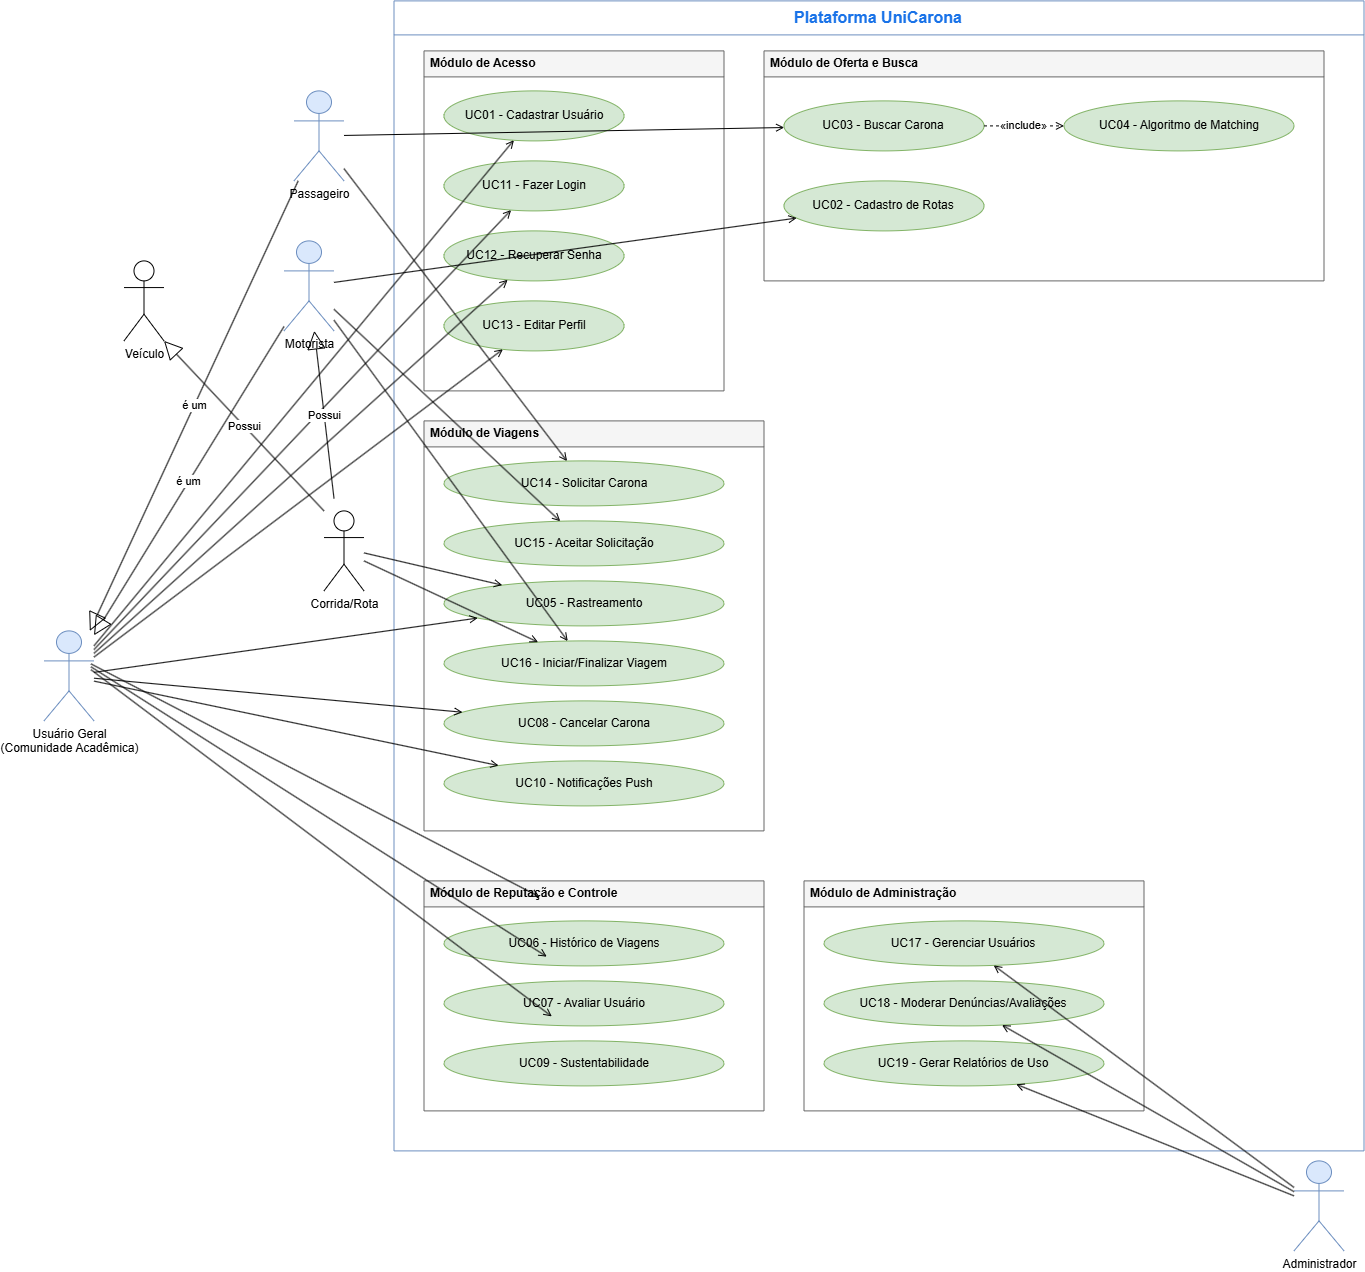

The diagram above was exported from draw.io. Its source (the exported page's mxGraphModel, read from the mxfile embedded in the PNG):
<mxGraphModel dx="3005" dy="1351" grid="1" gridSize="10" guides="1" tooltips="1" connect="1" arrows="1" fold="1" page="1" pageScale="1" pageWidth="1450" pageHeight="1200" math="0" shadow="0">
  <root>
    <mxCell id="0" />
    <mxCell id="1" parent="0" />
    <mxCell id="sysB" parent="1" style="swimlane;whiteSpace=wrap;html=1;startSize=34;fontStyle=1;fontSize=16;fontColor=#1a73e8;align=center;fillColor=none;strokeColor=#6c8ebf;" value="Plataforma UniCarona" vertex="1">
      <mxGeometry height="1150" width="970" x="430" y="20" as="geometry" />
    </mxCell>
    <mxCell id="modAcesso" parent="1" style="swimlane;whiteSpace=wrap;html=1;startSize=26;fontStyle=1;align=left;spacingLeft=4;fillColor=#f5f5f5;strokeColor=#666666;" value="Módulo de Acesso" vertex="1">
      <mxGeometry height="340" width="300" x="460" y="70" as="geometry">
        <mxRectangle height="30" width="140" x="460" y="70" as="alternateBounds" />
      </mxGeometry>
    </mxCell>
    <mxCell id="uc01" parent="1" style="ellipse;whiteSpace=wrap;html=1;fillColor=#d5e8d4;strokeColor=#82b366;" value="UC01 - Cadastrar Usuário" vertex="1">
      <mxGeometry height="50" width="180" x="480" y="110" as="geometry" />
    </mxCell>
    <mxCell id="uc11" parent="1" style="ellipse;whiteSpace=wrap;html=1;fillColor=#d5e8d4;strokeColor=#82b366;" value="UC11 - Fazer Login" vertex="1">
      <mxGeometry height="50" width="180" x="480" y="180" as="geometry" />
    </mxCell>
    <mxCell id="uc12" parent="1" style="ellipse;whiteSpace=wrap;html=1;fillColor=#d5e8d4;strokeColor=#82b366;" value="UC12 - Recuperar Senha" vertex="1">
      <mxGeometry height="50" width="180" x="480" y="250" as="geometry" />
    </mxCell>
    <mxCell id="uc13" parent="1" style="ellipse;whiteSpace=wrap;html=1;fillColor=#d5e8d4;strokeColor=#82b366;" value="UC13 - Editar Perfil" vertex="1">
      <mxGeometry height="50" width="180" x="480" y="320" as="geometry" />
    </mxCell>
    <mxCell id="modOferta" parent="1" style="swimlane;whiteSpace=wrap;html=1;startSize=26;fontStyle=1;align=left;spacingLeft=4;fillColor=#f5f5f5;strokeColor=#666666;" value="Módulo de Oferta e Busca" vertex="1">
      <mxGeometry height="230" width="560" x="800" y="70" as="geometry" />
    </mxCell>
    <mxCell id="uc03" parent="1" style="ellipse;whiteSpace=wrap;html=1;fillColor=#d5e8d4;strokeColor=#82b366;" value="UC03 - Buscar Carona" vertex="1">
      <mxGeometry height="50" width="200" x="820" y="120" as="geometry" />
    </mxCell>
    <mxCell id="uc04" parent="1" style="ellipse;whiteSpace=wrap;html=1;fillColor=#d5e8d4;strokeColor=#82b366;" value="UC04 - Algoritmo de Matching" vertex="1">
      <mxGeometry height="50" width="230" x="1100" y="120" as="geometry" />
    </mxCell>
    <mxCell id="uc02" parent="1" style="ellipse;whiteSpace=wrap;html=1;fillColor=#d5e8d4;strokeColor=#82b366;" value="UC02 - Cadastro de Rotas" vertex="1">
      <mxGeometry height="50" width="200" x="820" y="200" as="geometry" />
    </mxCell>
    <mxCell id="modViagens" parent="1" style="swimlane;whiteSpace=wrap;html=1;startSize=26;fontStyle=1;align=left;spacingLeft=4;fillColor=#f5f5f5;strokeColor=#666666;" value="Módulo de Viagens" vertex="1">
      <mxGeometry height="410" width="340" x="460" y="440" as="geometry" />
    </mxCell>
    <mxCell id="uc14" parent="1" style="ellipse;whiteSpace=wrap;html=1;fillColor=#d5e8d4;strokeColor=#82b366;" value="UC14 - Solicitar Carona" vertex="1">
      <mxGeometry height="45" width="280" x="480" y="480" as="geometry" />
    </mxCell>
    <mxCell id="uc15" parent="1" style="ellipse;whiteSpace=wrap;html=1;fillColor=#d5e8d4;strokeColor=#82b366;" value="UC15 - Aceitar Solicitação" vertex="1">
      <mxGeometry height="45" width="280" x="480" y="540" as="geometry" />
    </mxCell>
    <mxCell id="uc05" parent="1" style="ellipse;whiteSpace=wrap;html=1;fillColor=#d5e8d4;strokeColor=#82b366;" value="UC05 - Rastreamento" vertex="1">
      <mxGeometry height="45" width="280" x="480" y="600" as="geometry" />
    </mxCell>
    <mxCell id="uc16" parent="1" style="ellipse;whiteSpace=wrap;html=1;fillColor=#d5e8d4;strokeColor=#82b366;" value="UC16 - Iniciar/Finalizar Viagem" vertex="1">
      <mxGeometry height="45" width="280" x="480" y="660" as="geometry" />
    </mxCell>
    <mxCell id="uc08" parent="1" style="ellipse;whiteSpace=wrap;html=1;fillColor=#d5e8d4;strokeColor=#82b366;" value="UC08 - Cancelar Carona" vertex="1">
      <mxGeometry height="45" width="280" x="480" y="720" as="geometry" />
    </mxCell>
    <mxCell id="uc10" parent="1" style="ellipse;whiteSpace=wrap;html=1;fillColor=#d5e8d4;strokeColor=#82b366;" value="UC10 - Notificações Push" vertex="1">
      <mxGeometry height="45" width="280" x="480" y="780" as="geometry" />
    </mxCell>
    <mxCell id="modReputacao" parent="1" style="swimlane;whiteSpace=wrap;html=1;startSize=26;fontStyle=1;align=left;spacingLeft=4;fillColor=#f5f5f5;strokeColor=#666666;" value="Módulo de Reputação e Controle" vertex="1">
      <mxGeometry height="230" width="340" x="460" y="900" as="geometry" />
    </mxCell>
    <mxCell id="uc06" parent="1" style="ellipse;whiteSpace=wrap;html=1;fillColor=#d5e8d4;strokeColor=#82b366;" value="UC06 - Histórico de Viagens" vertex="1">
      <mxGeometry height="45" width="280" x="480" y="940" as="geometry" />
    </mxCell>
    <mxCell id="uc07" parent="1" style="ellipse;whiteSpace=wrap;html=1;fillColor=#d5e8d4;strokeColor=#82b366;" value="UC07 - Avaliar Usuário" vertex="1">
      <mxGeometry height="45" width="280" x="480" y="1000" as="geometry" />
    </mxCell>
    <mxCell id="uc09" parent="1" style="ellipse;whiteSpace=wrap;html=1;fillColor=#d5e8d4;strokeColor=#82b366;" value="UC09 - Sustentabilidade" vertex="1">
      <mxGeometry height="45" width="280" x="480" y="1060" as="geometry" />
    </mxCell>
    <mxCell id="modAdmin" parent="1" style="swimlane;whiteSpace=wrap;html=1;startSize=26;fontStyle=1;align=left;spacingLeft=4;fillColor=#f5f5f5;strokeColor=#666666;" value="Módulo de Administração" vertex="1">
      <mxGeometry height="230" width="340" x="840" y="900" as="geometry" />
    </mxCell>
    <mxCell id="uc17" parent="1" style="ellipse;whiteSpace=wrap;html=1;fillColor=#d5e8d4;strokeColor=#82b366;" value="UC17 - Gerenciar Usuários" vertex="1">
      <mxGeometry height="45" width="280" x="860" y="940" as="geometry" />
    </mxCell>
    <mxCell id="uc18" parent="1" style="ellipse;whiteSpace=wrap;html=1;fillColor=#d5e8d4;strokeColor=#82b366;" value="UC18 - Moderar Denúncias/Avaliações" vertex="1">
      <mxGeometry height="45" width="280" x="860" y="1000" as="geometry" />
    </mxCell>
    <mxCell id="uc19" parent="1" style="ellipse;whiteSpace=wrap;html=1;fillColor=#d5e8d4;strokeColor=#82b366;" value="UC19 - Gerar Relatórios de Uso" vertex="1">
      <mxGeometry height="45" width="280" x="860" y="1060" as="geometry" />
    </mxCell>
    <mxCell id="actorUG" parent="1" style="shape=umlActor;verticalLabelPosition=bottom;labelBackgroundColor=#ffffff;verticalAlign=top;html=1;outlineConnect=0;fillColor=#dae8fc;strokeColor=#6c8ebf;" value="Usuário Geral&#10;(Comunidade Acadêmica)" vertex="1">
      <mxGeometry height="90" width="50" x="80" y="650" as="geometry" />
    </mxCell>
    <mxCell id="actorPass" parent="1" style="shape=umlActor;verticalLabelPosition=bottom;labelBackgroundColor=#ffffff;verticalAlign=top;html=1;outlineConnect=0;fillColor=#dae8fc;strokeColor=#6c8ebf;" value="Passageiro" vertex="1">
      <mxGeometry height="90" width="50" x="330" y="110" as="geometry" />
    </mxCell>
    <mxCell id="actorMot" parent="1" style="shape=umlActor;verticalLabelPosition=bottom;labelBackgroundColor=#ffffff;verticalAlign=top;html=1;outlineConnect=0;fillColor=#dae8fc;strokeColor=#6c8ebf;" value="Motorista" vertex="1">
      <mxGeometry height="90" width="50" x="320" y="260" as="geometry" />
    </mxCell>
    <mxCell id="actorAdmin" parent="1" style="shape=umlActor;verticalLabelPosition=bottom;labelBackgroundColor=#ffffff;verticalAlign=top;html=1;outlineConnect=0;fillColor=#dae8fc;strokeColor=#6c8ebf;" value="Administrador" vertex="1">
      <mxGeometry height="90" width="50" x="1330" y="1180" as="geometry" />
    </mxCell>
    <mxCell id="genPass" edge="1" parent="1" source="actorPass" style="endArrow=block;endFill=0;endSize=16;html=1;" target="actorUG" value="é um">
      <mxGeometry relative="1" as="geometry" />
    </mxCell>
    <mxCell id="genMot" edge="1" parent="1" source="actorMot" style="endArrow=block;endFill=0;endSize=16;html=1;" target="actorUG" value="é um">
      <mxGeometry relative="1" as="geometry" />
    </mxCell>
    <mxCell id="a-ug-01" edge="1" parent="1" source="actorUG" style="endArrow=open;endFill=0;html=1;" target="uc01">
      <mxGeometry relative="1" as="geometry" />
    </mxCell>
    <mxCell id="a-ug-11" edge="1" parent="1" source="actorUG" style="endArrow=open;endFill=0;html=1;" target="uc11">
      <mxGeometry relative="1" as="geometry" />
    </mxCell>
    <mxCell id="a-ug-12" edge="1" parent="1" source="actorUG" style="endArrow=open;endFill=0;html=1;" target="uc12">
      <mxGeometry relative="1" as="geometry" />
    </mxCell>
    <mxCell id="a-ug-13" edge="1" parent="1" source="actorUG" style="endArrow=open;endFill=0;html=1;" target="uc13">
      <mxGeometry relative="1" as="geometry" />
    </mxCell>
    <mxCell id="a-ug-05" edge="1" parent="1" source="actorUG" style="endArrow=open;endFill=0;html=1;" target="uc05">
      <mxGeometry relative="1" as="geometry" />
    </mxCell>
    <mxCell id="a-ug-08" edge="1" parent="1" source="actorUG" style="endArrow=open;endFill=0;html=1;" target="uc08">
      <mxGeometry relative="1" as="geometry" />
    </mxCell>
    <mxCell id="a-ug-10" edge="1" parent="1" source="actorUG" style="endArrow=open;endFill=0;html=1;" target="uc10">
      <mxGeometry relative="1" as="geometry" />
    </mxCell>
    <mxCell id="a-ug-06" edge="1" parent="1" style="endArrow=open;endFill=0;html=1;">
      <mxGeometry relative="1" as="geometry">
        <mxPoint x="126.99999999999977" y="682.9953779867594" as="sourcePoint" />
        <mxPoint x="575.6198184150044" y="916.0152945655716" as="targetPoint" />
      </mxGeometry>
    </mxCell>
    <mxCell id="a-ug-07" edge="1" parent="1" style="endArrow=open;endFill=0;html=1;">
      <mxGeometry relative="1" as="geometry">
        <mxPoint x="126.99999999999977" y="685.9077215616037" as="sourcePoint" />
        <mxPoint x="582.7064160111017" y="975.6954701848397" as="targetPoint" />
      </mxGeometry>
    </mxCell>
    <mxCell id="a-ug-09" edge="1" parent="1" style="endArrow=open;endFill=0;html=1;">
      <mxGeometry relative="1" as="geometry">
        <mxPoint x="126.99999999999977" y="688.8201521990356" as="sourcePoint" />
        <mxPoint x="587.7694443446335" y="1035.5058872705436" as="targetPoint" />
      </mxGeometry>
    </mxCell>
    <mxCell id="a-pass-03" edge="1" parent="1" source="actorPass" style="endArrow=open;endFill=0;html=1;" target="uc03">
      <mxGeometry relative="1" as="geometry" />
    </mxCell>
    <mxCell id="a-pass-14" edge="1" parent="1" source="actorPass" style="endArrow=open;endFill=0;html=1;" target="uc14">
      <mxGeometry relative="1" as="geometry" />
    </mxCell>
    <mxCell id="a-mot-02" edge="1" parent="1" source="actorMot" style="endArrow=open;endFill=0;html=1;" target="uc02">
      <mxGeometry relative="1" as="geometry" />
    </mxCell>
    <mxCell id="a-mot-15" edge="1" parent="1" source="actorMot" style="endArrow=open;endFill=0;html=1;" target="uc15">
      <mxGeometry relative="1" as="geometry" />
    </mxCell>
    <mxCell id="a-mot-16" edge="1" parent="1" source="actorMot" style="endArrow=open;endFill=0;html=1;" target="uc16">
      <mxGeometry relative="1" as="geometry" />
    </mxCell>
    <mxCell id="a-adm-17" edge="1" parent="1" source="actorAdmin" style="endArrow=open;endFill=0;html=1;" target="uc17">
      <mxGeometry relative="1" as="geometry" />
    </mxCell>
    <mxCell id="a-adm-18" edge="1" parent="1" source="actorAdmin" style="endArrow=open;endFill=0;html=1;" target="uc18">
      <mxGeometry relative="1" as="geometry" />
    </mxCell>
    <mxCell id="a-adm-19" edge="1" parent="1" source="actorAdmin" style="endArrow=open;endFill=0;html=1;" target="uc19">
      <mxGeometry relative="1" as="geometry" />
    </mxCell>
    <mxCell id="inc-03-04" edge="1" parent="1" source="uc03" style="endArrow=open;endFill=0;dashed=1;html=1;labelBackgroundColor=#ffffff;" target="uc04" value="«include»">
      <mxGeometry relative="1" as="geometry" />
    </mxCell>
    <mxCell id="qLxtlP2_e6maPEhvnDHW-1" parent="1" style="shape=umlActor;verticalLabelPosition=bottom;verticalAlign=top;html=1;outlineConnect=0;" value="Veículo" vertex="1">
      <mxGeometry height="80" width="40" x="160" y="280" as="geometry" />
    </mxCell>
    <mxCell id="qLxtlP2_e6maPEhvnDHW-5" parent="1" style="shape=umlActor;verticalLabelPosition=bottom;verticalAlign=top;html=1;outlineConnect=0;" value="Corrida/Rota" vertex="1">
      <mxGeometry height="80" width="40" x="360" y="530" as="geometry" />
    </mxCell>
    <mxCell id="qLxtlP2_e6maPEhvnDHW-12" edge="1" parent="1" style="endArrow=open;endFill=0;html=1;" target="uc16">
      <mxGeometry relative="1" as="geometry">
        <mxPoint x="400" y="580" as="sourcePoint" />
        <mxPoint x="634" y="881" as="targetPoint" />
      </mxGeometry>
    </mxCell>
    <mxCell id="qLxtlP2_e6maPEhvnDHW-13" edge="1" parent="1" style="endArrow=open;endFill=0;html=1;" target="uc05">
      <mxGeometry relative="1" as="geometry">
        <mxPoint x="400" y="572" as="sourcePoint" />
        <mxPoint x="581" y="673" as="targetPoint" />
      </mxGeometry>
    </mxCell>
    <mxCell id="qLxtlP2_e6maPEhvnDHW-15" edge="1" parent="1" style="endArrow=block;endFill=0;endSize=16;html=1;entryX=1;entryY=1;entryDx=0;entryDy=0;entryPerimeter=0;" target="qLxtlP2_e6maPEhvnDHW-1" value="Possui">
      <mxGeometry relative="1" as="geometry">
        <mxPoint x="360" y="530" as="sourcePoint" />
        <mxPoint x="152" y="980" as="targetPoint" />
      </mxGeometry>
    </mxCell>
    <mxCell id="qLxtlP2_e6maPEhvnDHW-16" edge="1" parent="1" style="endArrow=block;endFill=0;endSize=16;html=1;" target="actorMot" value="Possui">
      <mxGeometry relative="1" as="geometry">
        <mxPoint x="370" y="517.5" as="sourcePoint" />
        <mxPoint x="162" y="967.5" as="targetPoint" />
      </mxGeometry>
    </mxCell>
  </root>
</mxGraphModel>